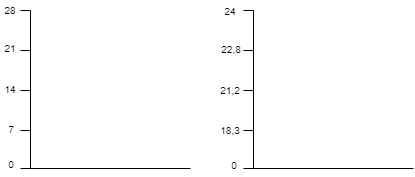

The diagram above was exported from draw.io. Its source (the exported page's mxGraphModel, read from the mxfile embedded in the PNG):
<mxGraphModel dx="539" dy="366" grid="1" gridSize="10" guides="1" tooltips="1" connect="1" arrows="1" fold="1" page="1" pageScale="1" pageWidth="827" pageHeight="1169" math="0" shadow="0">
  <root>
    <mxCell id="0" />
    <mxCell id="1" parent="0" />
    <mxCell id="Qjdh_jz0kI7Kt04ztEFw-2" value="" style="endArrow=none;html=1;rounded=0;" edge="1" parent="1">
      <mxGeometry width="50" height="50" relative="1" as="geometry">
        <mxPoint x="360" y="278" as="sourcePoint" />
        <mxPoint x="360" y="120" as="targetPoint" />
      </mxGeometry>
    </mxCell>
    <mxCell id="Qjdh_jz0kI7Kt04ztEFw-3" value="" style="endArrow=none;html=1;rounded=0;" edge="1" parent="1">
      <mxGeometry width="50" height="50" relative="1" as="geometry">
        <mxPoint x="360" y="278" as="sourcePoint" />
        <mxPoint x="520" y="278" as="targetPoint" />
      </mxGeometry>
    </mxCell>
    <mxCell id="Qjdh_jz0kI7Kt04ztEFw-4" value="" style="endArrow=none;html=1;rounded=0;" edge="1" parent="1">
      <mxGeometry width="50" height="50" relative="1" as="geometry">
        <mxPoint x="360" y="120" as="sourcePoint" />
        <mxPoint x="350" y="120" as="targetPoint" />
      </mxGeometry>
    </mxCell>
    <mxCell id="Qjdh_jz0kI7Kt04ztEFw-5" value="" style="endArrow=none;html=1;rounded=0;" edge="1" parent="1">
      <mxGeometry width="50" height="50" relative="1" as="geometry">
        <mxPoint x="360" y="160" as="sourcePoint" />
        <mxPoint x="350" y="160" as="targetPoint" />
      </mxGeometry>
    </mxCell>
    <mxCell id="Qjdh_jz0kI7Kt04ztEFw-6" value="" style="endArrow=none;html=1;rounded=0;" edge="1" parent="1">
      <mxGeometry width="50" height="50" relative="1" as="geometry">
        <mxPoint x="360" y="200" as="sourcePoint" />
        <mxPoint x="350" y="200" as="targetPoint" />
      </mxGeometry>
    </mxCell>
    <mxCell id="Qjdh_jz0kI7Kt04ztEFw-7" value="" style="endArrow=none;html=1;rounded=0;" edge="1" parent="1">
      <mxGeometry width="50" height="50" relative="1" as="geometry">
        <mxPoint x="360" y="240" as="sourcePoint" />
        <mxPoint x="350" y="240" as="targetPoint" />
      </mxGeometry>
    </mxCell>
    <mxCell id="Qjdh_jz0kI7Kt04ztEFw-8" value="" style="endArrow=none;html=1;rounded=0;" edge="1" parent="1">
      <mxGeometry width="50" height="50" relative="1" as="geometry">
        <mxPoint x="360" y="278" as="sourcePoint" />
        <mxPoint x="350" y="278" as="targetPoint" />
      </mxGeometry>
    </mxCell>
    <mxCell id="Qjdh_jz0kI7Kt04ztEFw-9" value="" style="endArrow=none;html=1;rounded=0;" edge="1" parent="1">
      <mxGeometry width="50" height="50" relative="1" as="geometry">
        <mxPoint x="583" y="278" as="sourcePoint" />
        <mxPoint x="583" y="119.99999999999994" as="targetPoint" />
      </mxGeometry>
    </mxCell>
    <mxCell id="Qjdh_jz0kI7Kt04ztEFw-10" value="" style="endArrow=none;html=1;rounded=0;" edge="1" parent="1">
      <mxGeometry width="50" height="50" relative="1" as="geometry">
        <mxPoint x="583" y="278" as="sourcePoint" />
        <mxPoint x="743" y="278" as="targetPoint" />
      </mxGeometry>
    </mxCell>
    <mxCell id="Qjdh_jz0kI7Kt04ztEFw-11" value="" style="endArrow=none;html=1;rounded=0;" edge="1" parent="1">
      <mxGeometry width="50" height="50" relative="1" as="geometry">
        <mxPoint x="583" y="119.99999999999994" as="sourcePoint" />
        <mxPoint x="573" y="119.99999999999994" as="targetPoint" />
      </mxGeometry>
    </mxCell>
    <mxCell id="Qjdh_jz0kI7Kt04ztEFw-12" value="" style="endArrow=none;html=1;rounded=0;" edge="1" parent="1">
      <mxGeometry width="50" height="50" relative="1" as="geometry">
        <mxPoint x="583" y="160" as="sourcePoint" />
        <mxPoint x="573" y="160" as="targetPoint" />
      </mxGeometry>
    </mxCell>
    <mxCell id="Qjdh_jz0kI7Kt04ztEFw-13" value="" style="endArrow=none;html=1;rounded=0;" edge="1" parent="1">
      <mxGeometry width="50" height="50" relative="1" as="geometry">
        <mxPoint x="583" y="200" as="sourcePoint" />
        <mxPoint x="573" y="200" as="targetPoint" />
      </mxGeometry>
    </mxCell>
    <mxCell id="Qjdh_jz0kI7Kt04ztEFw-14" value="" style="endArrow=none;html=1;rounded=0;" edge="1" parent="1">
      <mxGeometry width="50" height="50" relative="1" as="geometry">
        <mxPoint x="583" y="240" as="sourcePoint" />
        <mxPoint x="573" y="240" as="targetPoint" />
      </mxGeometry>
    </mxCell>
    <mxCell id="Qjdh_jz0kI7Kt04ztEFw-15" value="" style="endArrow=none;html=1;rounded=0;" edge="1" parent="1">
      <mxGeometry width="50" height="50" relative="1" as="geometry">
        <mxPoint x="583" y="278" as="sourcePoint" />
        <mxPoint x="573" y="278" as="targetPoint" />
      </mxGeometry>
    </mxCell>
    <mxCell id="Qjdh_jz0kI7Kt04ztEFw-16" value="&lt;font style=&quot;font-size: 10px;&quot;&gt;28&lt;/font&gt;" style="text;html=1;strokeColor=none;fillColor=none;align=center;verticalAlign=middle;whiteSpace=wrap;rounded=0;" vertex="1" parent="1">
      <mxGeometry x="330" y="110" width="20" height="20" as="geometry" />
    </mxCell>
    <mxCell id="Qjdh_jz0kI7Kt04ztEFw-17" value="&lt;font style=&quot;font-size: 10px;&quot;&gt;21&lt;/font&gt;" style="text;html=1;strokeColor=none;fillColor=none;align=center;verticalAlign=middle;whiteSpace=wrap;rounded=0;" vertex="1" parent="1">
      <mxGeometry x="330" y="148" width="20" height="20" as="geometry" />
    </mxCell>
    <mxCell id="Qjdh_jz0kI7Kt04ztEFw-18" value="&lt;font style=&quot;font-size: 10px;&quot;&gt;14&lt;/font&gt;" style="text;html=1;strokeColor=none;fillColor=none;align=center;verticalAlign=middle;whiteSpace=wrap;rounded=0;" vertex="1" parent="1">
      <mxGeometry x="330" y="189" width="20" height="20" as="geometry" />
    </mxCell>
    <mxCell id="Qjdh_jz0kI7Kt04ztEFw-19" value="&lt;font style=&quot;font-size: 10px;&quot;&gt;7&lt;/font&gt;" style="text;html=1;strokeColor=none;fillColor=none;align=center;verticalAlign=middle;whiteSpace=wrap;rounded=0;" vertex="1" parent="1">
      <mxGeometry x="331" y="229" width="20" height="20" as="geometry" />
    </mxCell>
    <mxCell id="Qjdh_jz0kI7Kt04ztEFw-20" value="&lt;font style=&quot;font-size: 10px;&quot;&gt;0&lt;/font&gt;" style="text;html=1;strokeColor=none;fillColor=none;align=center;verticalAlign=middle;whiteSpace=wrap;rounded=0;" vertex="1" parent="1">
      <mxGeometry x="331" y="264" width="20" height="20" as="geometry" />
    </mxCell>
    <mxCell id="Qjdh_jz0kI7Kt04ztEFw-21" value="&lt;font style=&quot;font-size: 10px;&quot;&gt;24&lt;/font&gt;" style="text;html=1;strokeColor=none;fillColor=none;align=center;verticalAlign=middle;whiteSpace=wrap;rounded=0;" vertex="1" parent="1">
      <mxGeometry x="550" y="111" width="20" height="20" as="geometry" />
    </mxCell>
    <mxCell id="Qjdh_jz0kI7Kt04ztEFw-22" value="&lt;font style=&quot;font-size: 10px;&quot;&gt;22,8&lt;/font&gt;" style="text;html=1;strokeColor=none;fillColor=none;align=center;verticalAlign=middle;whiteSpace=wrap;rounded=0;" vertex="1" parent="1">
      <mxGeometry x="551" y="149" width="20" height="20" as="geometry" />
    </mxCell>
    <mxCell id="Qjdh_jz0kI7Kt04ztEFw-23" value="&lt;font style=&quot;font-size: 10px;&quot;&gt;21,2&lt;/font&gt;" style="text;html=1;strokeColor=none;fillColor=none;align=center;verticalAlign=middle;whiteSpace=wrap;rounded=0;" vertex="1" parent="1">
      <mxGeometry x="550" y="190" width="20" height="20" as="geometry" />
    </mxCell>
    <mxCell id="Qjdh_jz0kI7Kt04ztEFw-24" value="&lt;font style=&quot;font-size: 10px;&quot;&gt;18,3&lt;/font&gt;" style="text;html=1;strokeColor=none;fillColor=none;align=center;verticalAlign=middle;whiteSpace=wrap;rounded=0;" vertex="1" parent="1">
      <mxGeometry x="550" y="230" width="20" height="20" as="geometry" />
    </mxCell>
    <mxCell id="Qjdh_jz0kI7Kt04ztEFw-25" value="&lt;font style=&quot;font-size: 10px;&quot;&gt;0&lt;/font&gt;" style="text;html=1;strokeColor=none;fillColor=none;align=center;verticalAlign=middle;whiteSpace=wrap;rounded=0;" vertex="1" parent="1">
      <mxGeometry x="554" y="265" width="20" height="20" as="geometry" />
    </mxCell>
  </root>
</mxGraphModel>